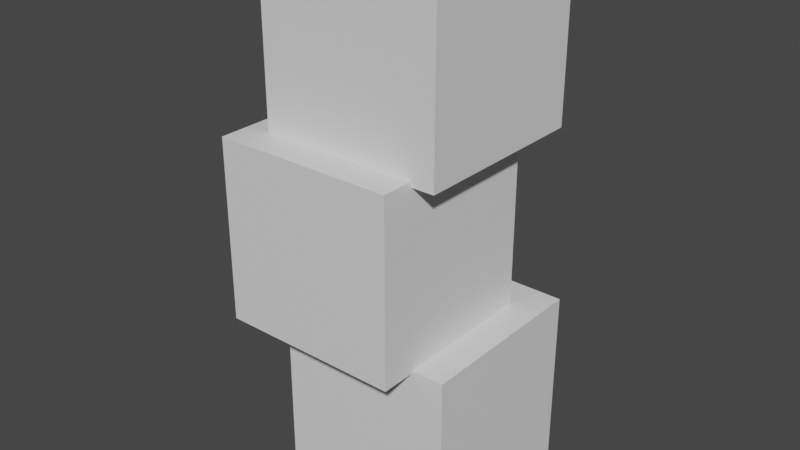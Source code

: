 # Source: cubes_object.blend  (saved by Blender 3.5.10; exported with 4.5.12 LTS)
import bpy
from mathutils import Matrix  # noqa: F401  (used for matrix-valued properties, if any)

bpy.ops.wm.read_factory_settings(use_empty=True)
scene = bpy.context.scene
scene.name = 'Scene'

# ---- collections
col_collection = bpy.data.collections.new('Collection'); scene.collection.children.link(col_collection)

# ---- materials (node trees are filled in below, after node groups)
mat_material = bpy.data.materials.new('Material')
mat_material.alpha_threshold = 0.0
mat_material.use_transparent_shadow = False
mat_material.roughness = 0.5
mat_material.line_color = (0.0, 0.0, 0.0, 1.0)
mat_material_001 = bpy.data.materials.new('Material.001')
mat_material_001.alpha_threshold = 0.0
mat_material_001.use_transparent_shadow = False
mat_material_001.roughness = 0.5
mat_material_001.line_color = (0.0, 0.0, 0.0, 1.0)
mat_material_002 = bpy.data.materials.new('Material.002')
mat_material_002.alpha_threshold = 0.0
mat_material_002.use_transparent_shadow = False
mat_material_002.roughness = 0.5
mat_material_002.line_color = (0.0, 0.0, 0.0, 1.0)

# ---- material node trees
mat_material.use_nodes = True; mat_material.node_tree.nodes.clear()
_N = mat_material.node_tree.nodes; _L = mat_material.node_tree.links
n0 = _N.new('ShaderNodeOutputMaterial'); n0.name = 'Material Output'; n0.location = (300, 300)
n1 = _N.new('ShaderNodeBsdfPrincipled'); n1.name = 'Principled BSDF'; n1.location = (10, 300)
n1.distribution = 'GGX'
n1.subsurface_method = 'RANDOM_WALK_SKIN'
n1.inputs[3].default_value = 1.45
n1.inputs[27].default_value = (0.0, 0.0, 0.0, 1.0)
n1.inputs[28].default_value = 1.0
_L.new(n1.outputs[0], n0.inputs[0])
n0.is_active_output = True
mat_material_001.use_nodes = True; mat_material_001.node_tree.nodes.clear()
_N = mat_material_001.node_tree.nodes; _L = mat_material_001.node_tree.links
n0 = _N.new('ShaderNodeOutputMaterial'); n0.name = 'Material Output'; n0.location = (300, 300)
n1 = _N.new('ShaderNodeBsdfPrincipled'); n1.name = 'Principled BSDF'; n1.location = (10, 300)
n1.distribution = 'GGX'
n1.subsurface_method = 'RANDOM_WALK_SKIN'
n1.inputs[3].default_value = 1.45
n1.inputs[27].default_value = (0.0, 0.0, 0.0, 1.0)
n1.inputs[28].default_value = 1.0
_L.new(n1.outputs[0], n0.inputs[0])
n0.is_active_output = True
mat_material_002.use_nodes = True; mat_material_002.node_tree.nodes.clear()
_N = mat_material_002.node_tree.nodes; _L = mat_material_002.node_tree.links
n0 = _N.new('ShaderNodeOutputMaterial'); n0.name = 'Material Output'; n0.location = (300, 300)
n1 = _N.new('ShaderNodeBsdfPrincipled'); n1.name = 'Principled BSDF'; n1.location = (10, 300)
n1.distribution = 'GGX'
n1.subsurface_method = 'RANDOM_WALK_SKIN'
n1.inputs[3].default_value = 1.45
n1.inputs[27].default_value = (0.0, 0.0, 0.0, 1.0)
n1.inputs[28].default_value = 1.0
_L.new(n1.outputs[0], n0.inputs[0])
n0.is_active_output = True

# ---- world
world_world = bpy.data.worlds.new('World'); scene.world = world_world
world_world.use_nodes = True; world_world.node_tree.nodes.clear()
_N = world_world.node_tree.nodes; _L = world_world.node_tree.links
n0 = _N.new('ShaderNodeOutputWorld'); n0.name = 'World Output'; n0.location = (300, 300)
n1 = _N.new('ShaderNodeBackground'); n1.name = 'Background'; n1.location = (10, 300)
n1.inputs[0].default_value = (0.05088, 0.05088, 0.05088, 1.0)
_L.new(n1.outputs[0], n0.inputs[0])
n0.is_active_output = True
world_world.color = (0.05088, 0.05088, 0.05088)
world_world.use_sun_shadow = False
world_world.sun_shadow_jitter_overblur = 0.0

# ---- meshes
me_cube = bpy.data.meshes.new('Cube')
me_cube.from_pydata([(1.0, 1.0, 1.0), (1.0, 1.0, -1.0), (1.0, -1.0, 1.0), (1.0, -1.0, -1.0), (-1.0, 1.0, 1.0), (-1.0, 1.0, -1.0), (-1.0, -1.0, 1.0), (-1.0, -1.0, -1.0)], [], [(0, 4, 6, 2), (3, 2, 6, 7), (7, 6, 4, 5), (5, 1, 3, 7), (1, 0, 2, 3), (5, 4, 0, 1)])
_uv = me_cube.uv_layers.new(name='UVMap')
_uv.uv.foreach_set('vector', [0.625, 0.5, 0.875, 0.5, 0.875, 0.75, 0.625, 0.75, 0.375, 0.75, 0.625, 0.75, 0.625, 1.0, 0.375, 1.0, 0.375, 0.0, 0.625, 0.0, 0.625, 0.25, 0.375, 0.25, 0.125, 0.5, 0.375, 0.5, 0.375, 0.75, 0.125, 0.75, 0.375, 0.5, 0.625, 0.5, 0.625, 0.75, 0.375, 0.75, 0.375, 0.25, 0.625, 0.25, 0.625, 0.5, 0.375, 0.5])
me_cube.materials.append(mat_material)
me_cube.use_mirror_vertex_groups = False
me_cube.update()
me_cube_001 = bpy.data.meshes.new('Cube.001')
me_cube_001.from_pydata([(1.0, 1.0, 1.0), (1.0, 1.0, -1.0), (1.0, -1.0, 1.0), (1.0, -1.0, -1.0), (-1.0, 1.0, 1.0), (-1.0, 1.0, -1.0), (-1.0, -1.0, 1.0), (-1.0, -1.0, -1.0)], [], [(0, 4, 6, 2), (3, 2, 6, 7), (7, 6, 4, 5), (5, 1, 3, 7), (1, 0, 2, 3), (5, 4, 0, 1)])
_uv = me_cube_001.uv_layers.new(name='UVMap')
_uv.uv.foreach_set('vector', [0.625, 0.5, 0.875, 0.5, 0.875, 0.75, 0.625, 0.75, 0.375, 0.75, 0.625, 0.75, 0.625, 1.0, 0.375, 1.0, 0.375, 0.0, 0.625, 0.0, 0.625, 0.25, 0.375, 0.25, 0.125, 0.5, 0.375, 0.5, 0.375, 0.75, 0.125, 0.75, 0.375, 0.5, 0.625, 0.5, 0.625, 0.75, 0.375, 0.75, 0.375, 0.25, 0.625, 0.25, 0.625, 0.5, 0.375, 0.5])
me_cube_001.materials.append(mat_material_001)
me_cube_001.use_mirror_vertex_groups = False
me_cube_001.update()
me_cube_002 = bpy.data.meshes.new('Cube.002')
me_cube_002.from_pydata([(1.0, 1.0, 1.0), (1.0, 1.0, -1.0), (1.0, -1.0, 1.0), (1.0, -1.0, -1.0), (-1.0, 1.0, 1.0), (-1.0, 1.0, -1.0), (-1.0, -1.0, 1.0), (-1.0, -1.0, -1.0)], [], [(0, 4, 6, 2), (3, 2, 6, 7), (7, 6, 4, 5), (5, 1, 3, 7), (1, 0, 2, 3), (5, 4, 0, 1)])
_uv = me_cube_002.uv_layers.new(name='UVMap')
_uv.uv.foreach_set('vector', [0.625, 0.5, 0.875, 0.5, 0.875, 0.75, 0.625, 0.75, 0.375, 0.75, 0.625, 0.75, 0.625, 1.0, 0.375, 1.0, 0.375, 0.0, 0.625, 0.0, 0.625, 0.25, 0.375, 0.25, 0.125, 0.5, 0.375, 0.5, 0.375, 0.75, 0.125, 0.75, 0.375, 0.5, 0.625, 0.5, 0.625, 0.75, 0.375, 0.75, 0.375, 0.25, 0.625, 0.25, 0.625, 0.5, 0.375, 0.5])
me_cube_002.materials.append(mat_material_002)
me_cube_002.use_mirror_vertex_groups = False
me_cube_002.update()

# ---- objects
ob_cube = bpy.data.objects.new('Cube', me_cube)
ob_cube_001 = bpy.data.objects.new('Cube.001', me_cube_001)
ob_cube_002 = bpy.data.objects.new('Cube.002', me_cube_002)

# ---- transforms, parenting, visibility, modifiers, constraints
ob_cube.location = (0.0, 0.0, 0.0)
ob_cube.scale = (0.5085, 0.5085, 0.5085)
ob_cube.lock_rotations_4d = False
ob_cube.empty_display_type = 'ARROWS'
ob_cube.lineart.crease_threshold = 0.0
ob_cube_001.location = (-0.1796, -0.2007, 1.005)
ob_cube_001.scale = (0.5085, 0.5085, 0.5085)
ob_cube_001.lock_rotations_4d = False
ob_cube_001.empty_display_type = 'ARROWS'
ob_cube_001.lineart.crease_threshold = 0.0
ob_cube_002.location = (-0.05549, -0.01452, 1.991)
ob_cube_002.scale = (0.5085, 0.5085, 0.5085)
ob_cube_002.lock_rotations_4d = False
ob_cube_002.empty_display_type = 'ARROWS'
ob_cube_002.lineart.crease_threshold = 0.0

# ---- collection membership
col_collection.objects.link(ob_cube)
col_collection.objects.link(ob_cube_001)
col_collection.objects.link(ob_cube_002)

# ---- scene / render settings (as saved in the file)
scene.frame_start = 1; scene.frame_end = 250; scene.frame_set(1)
scene.render.engine = 'BLENDER_EEVEE_NEXT'
scene.cycles.sampling_pattern = 'TABULATED_SOBOL'
scene.view_settings.view_transform = 'Filmic'
bpy.context.view_layer.update()

# ---- added for rendering (the .blend has no active camera and no usable light): camera, sun
cam_auto = bpy.data.cameras.new('AutoCamera')
cam_auto.lens = 50.0
cam_auto.sensor_width = 36.0
cam_auto.clip_end = 1000.0
ob_auto_camera = bpy.data.objects.new('AutoCamera', cam_auto)
scene.collection.objects.link(ob_auto_camera)
ob_auto_camera.location = (3.11059, -3.94085, 3.55604)
ob_auto_camera.rotation_euler = (1.09748, -7.21219e-08, 0.694738)
scene.camera = ob_auto_camera
light_auto_sun = bpy.data.lights.new('AutoSun', 'SUN')
light_auto_sun.energy = 3.0
light_auto_sun.angle = 0.0523599
ob_auto_sun = bpy.data.objects.new('AutoSun', light_auto_sun)
scene.collection.objects.link(ob_auto_sun)
ob_auto_sun.rotation_euler = (0.872665, 0.174533, 0.523599)
bpy.context.view_layer.update()
